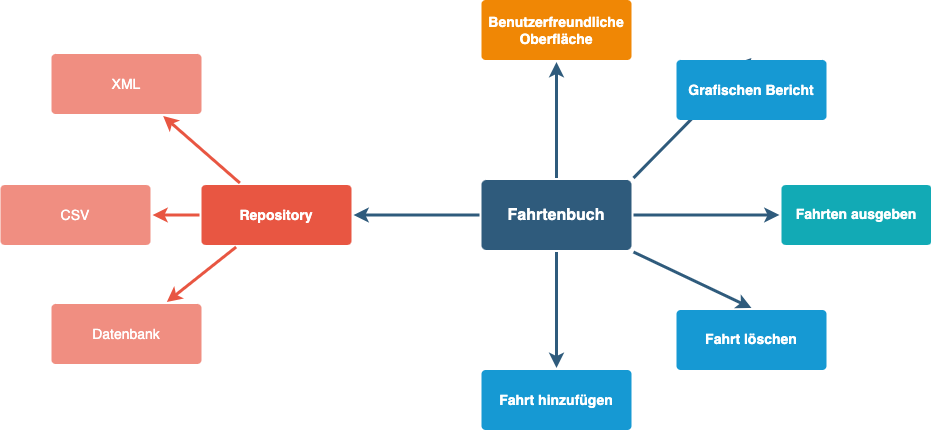

The diagram above was exported from draw.io. Its source (the exported page's mxGraphModel, read from the mxfile embedded in the PNG):
<mxGraphModel dx="867" dy="462" grid="1" gridSize="10" guides="1" tooltips="1" connect="1" arrows="1" fold="1" page="1" pageScale="1" pageWidth="1169" pageHeight="827" background="none" math="0" shadow="0">
  <root>
    <mxCell id="0" />
    <mxCell id="1" parent="0" />
    <mxCell id="1745" value="" style="edgeStyle=none;rounded=0;jumpStyle=none;html=1;shadow=0;labelBackgroundColor=none;startArrow=none;startFill=0;endArrow=classic;endFill=1;jettySize=auto;orthogonalLoop=1;strokeColor=#2F5B7C;strokeWidth=3;fontFamily=Helvetica;fontSize=16;fontColor=#23445D;spacing=5;" parent="1" source="1749" target="1764" edge="1">
      <mxGeometry relative="1" as="geometry" />
    </mxCell>
    <mxCell id="1746" value="" style="edgeStyle=none;rounded=0;jumpStyle=none;html=1;shadow=0;labelBackgroundColor=none;startArrow=none;startFill=0;endArrow=classic;endFill=1;jettySize=auto;orthogonalLoop=1;strokeColor=#2F5B7C;strokeWidth=3;fontFamily=Helvetica;fontSize=16;fontColor=#23445D;spacing=5;" parent="1" source="1749" target="1771" edge="1">
      <mxGeometry relative="1" as="geometry" />
    </mxCell>
    <mxCell id="1747" value="" style="edgeStyle=none;rounded=0;jumpStyle=none;html=1;shadow=0;labelBackgroundColor=none;startArrow=none;startFill=0;endArrow=classic;endFill=1;jettySize=auto;orthogonalLoop=1;strokeColor=#2F5B7C;strokeWidth=3;fontFamily=Helvetica;fontSize=16;fontColor=#23445D;spacing=5;" parent="1" source="1749" target="1760" edge="1">
      <mxGeometry relative="1" as="geometry" />
    </mxCell>
    <mxCell id="1748" value="" style="edgeStyle=none;rounded=0;jumpStyle=none;html=1;shadow=0;labelBackgroundColor=none;startArrow=none;startFill=0;endArrow=classic;endFill=1;jettySize=auto;orthogonalLoop=1;strokeColor=#2F5B7C;strokeWidth=3;fontFamily=Helvetica;fontSize=16;fontColor=#23445D;spacing=5;" parent="1" source="1749" target="1753" edge="1">
      <mxGeometry relative="1" as="geometry" />
    </mxCell>
    <mxCell id="1749" value="Fahrtenbuch" style="rounded=1;whiteSpace=wrap;html=1;shadow=0;labelBackgroundColor=none;strokeColor=none;strokeWidth=3;fillColor=#2F5B7C;fontFamily=Helvetica;fontSize=16;fontColor=#FFFFFF;align=center;fontStyle=1;spacing=5;arcSize=7;perimeterSpacing=2;" parent="1" vertex="1">
      <mxGeometry x="495" y="380.5" width="150" height="70" as="geometry" />
    </mxCell>
    <mxCell id="1750" value="" style="edgeStyle=none;rounded=1;jumpStyle=none;html=1;shadow=0;labelBackgroundColor=none;startArrow=none;startFill=0;jettySize=auto;orthogonalLoop=1;strokeColor=#E85642;strokeWidth=3;fontFamily=Helvetica;fontSize=14;fontColor=#FFFFFF;spacing=5;fontStyle=1;fillColor=#b0e3e6;" parent="1" source="1753" target="1756" edge="1">
      <mxGeometry relative="1" as="geometry" />
    </mxCell>
    <mxCell id="1751" value="" style="edgeStyle=none;rounded=1;jumpStyle=none;html=1;shadow=0;labelBackgroundColor=none;startArrow=none;startFill=0;jettySize=auto;orthogonalLoop=1;strokeColor=#E85642;strokeWidth=3;fontFamily=Helvetica;fontSize=14;fontColor=#FFFFFF;spacing=5;fontStyle=1;fillColor=#b0e3e6;" parent="1" source="1753" target="1755" edge="1">
      <mxGeometry relative="1" as="geometry" />
    </mxCell>
    <mxCell id="1752" value="" style="edgeStyle=none;rounded=1;jumpStyle=none;html=1;shadow=0;labelBackgroundColor=none;startArrow=none;startFill=0;jettySize=auto;orthogonalLoop=1;strokeColor=#E85642;strokeWidth=3;fontFamily=Helvetica;fontSize=14;fontColor=#FFFFFF;spacing=5;fontStyle=1;fillColor=#b0e3e6;" parent="1" source="1753" target="1754" edge="1">
      <mxGeometry relative="1" as="geometry" />
    </mxCell>
    <mxCell id="1753" value="Repository" style="rounded=1;whiteSpace=wrap;html=1;shadow=0;labelBackgroundColor=none;strokeColor=none;strokeWidth=3;fillColor=#e85642;fontFamily=Helvetica;fontSize=14;fontColor=#FFFFFF;align=center;spacing=5;fontStyle=1;arcSize=7;perimeterSpacing=2;" parent="1" vertex="1">
      <mxGeometry x="215" y="385.5" width="150" height="60" as="geometry" />
    </mxCell>
    <mxCell id="1754" value="Datenbank" style="rounded=1;whiteSpace=wrap;html=1;shadow=0;labelBackgroundColor=none;strokeColor=none;strokeWidth=3;fillColor=#f08e81;fontFamily=Helvetica;fontSize=14;fontColor=#FFFFFF;align=center;spacing=5;fontStyle=0;arcSize=7;perimeterSpacing=2;" parent="1" vertex="1">
      <mxGeometry x="65" y="504.5" width="150" height="60" as="geometry" />
    </mxCell>
    <mxCell id="1755" value="CSV" style="rounded=1;whiteSpace=wrap;html=1;shadow=0;labelBackgroundColor=none;strokeColor=none;strokeWidth=3;fillColor=#f08e81;fontFamily=Helvetica;fontSize=14;fontColor=#FFFFFF;align=center;spacing=5;fontStyle=0;arcSize=7;perimeterSpacing=2;" parent="1" vertex="1">
      <mxGeometry x="14" y="385.5" width="150" height="60" as="geometry" />
    </mxCell>
    <mxCell id="1756" value="XML" style="rounded=1;whiteSpace=wrap;html=1;shadow=0;labelBackgroundColor=none;strokeColor=none;strokeWidth=3;fillColor=#f08e81;fontFamily=Helvetica;fontSize=14;fontColor=#FFFFFF;align=center;spacing=5;fontStyle=0;arcSize=7;perimeterSpacing=2;" parent="1" vertex="1">
      <mxGeometry x="65" y="254.5" width="150" height="60" as="geometry" />
    </mxCell>
    <mxCell id="1760" value="Fahrt hinzufügen" style="rounded=1;whiteSpace=wrap;html=1;shadow=0;labelBackgroundColor=none;strokeColor=none;strokeWidth=3;fillColor=#1699d3;fontFamily=Helvetica;fontSize=14;fontColor=#FFFFFF;align=center;spacing=5;fontStyle=1;arcSize=7;perimeterSpacing=2;" parent="1" vertex="1">
      <mxGeometry x="495" y="570.5" width="150" height="60" as="geometry" />
    </mxCell>
    <mxCell id="1764" value="Benutzerfreundliche Oberfläche" style="rounded=1;whiteSpace=wrap;html=1;shadow=0;labelBackgroundColor=none;strokeColor=none;strokeWidth=3;fillColor=#F08705;fontFamily=Helvetica;fontSize=14;fontColor=#FFFFFF;align=center;spacing=5;fontStyle=1;arcSize=7;perimeterSpacing=2;" parent="1" vertex="1">
      <mxGeometry x="495" y="200.5" width="150" height="60" as="geometry" />
    </mxCell>
    <mxCell id="1771" value="Fahrten ausgeben" style="rounded=1;whiteSpace=wrap;html=1;shadow=0;labelBackgroundColor=none;strokeColor=none;strokeWidth=3;fillColor=#12aab5;fontFamily=Helvetica;fontSize=14;fontColor=#FFFFFF;align=center;spacing=5;fontStyle=1;arcSize=7;perimeterSpacing=2;" parent="1" vertex="1">
      <mxGeometry x="795" y="385.4999999999999" width="150" height="60" as="geometry" />
    </mxCell>
    <mxCell id="4uM5McoSkZDLunswP4Pl-1781" value="" style="edgeStyle=none;rounded=0;jumpStyle=none;html=1;shadow=0;labelBackgroundColor=none;startArrow=none;startFill=0;endArrow=classic;endFill=1;jettySize=auto;orthogonalLoop=1;strokeColor=#2F5B7C;strokeWidth=3;fontFamily=Helvetica;fontSize=16;fontColor=#23445D;spacing=5;entryX=0.5;entryY=0;entryDx=0;entryDy=0;exitX=1;exitY=1;exitDx=0;exitDy=0;" edge="1" parent="1" source="1749" target="4uM5McoSkZDLunswP4Pl-1782">
      <mxGeometry relative="1" as="geometry">
        <mxPoint x="480" y="490" as="sourcePoint" />
        <mxPoint x="400" y="560" as="targetPoint" />
      </mxGeometry>
    </mxCell>
    <mxCell id="4uM5McoSkZDLunswP4Pl-1782" value="Fahrt löschen" style="rounded=1;whiteSpace=wrap;html=1;shadow=0;labelBackgroundColor=none;strokeColor=none;strokeWidth=3;fillColor=#1699d3;fontFamily=Helvetica;fontSize=14;fontColor=#FFFFFF;align=center;spacing=5;fontStyle=1;arcSize=7;perimeterSpacing=2;" vertex="1" parent="1">
      <mxGeometry x="690" y="510.5" width="150" height="60" as="geometry" />
    </mxCell>
    <mxCell id="4uM5McoSkZDLunswP4Pl-1783" value="" style="edgeStyle=none;rounded=0;jumpStyle=none;html=1;shadow=0;labelBackgroundColor=none;startArrow=none;startFill=0;endArrow=classic;endFill=1;jettySize=auto;orthogonalLoop=1;strokeColor=#2F5B7C;strokeWidth=3;fontFamily=Helvetica;fontSize=16;fontColor=#23445D;spacing=5;entryX=0.5;entryY=0;entryDx=0;entryDy=0;exitX=1;exitY=0;exitDx=0;exitDy=0;" edge="1" parent="1" target="4uM5McoSkZDLunswP4Pl-1784" source="1749">
      <mxGeometry relative="1" as="geometry">
        <mxPoint x="838" y="457.5" as="sourcePoint" />
        <mxPoint x="735" y="564.5" as="targetPoint" />
      </mxGeometry>
    </mxCell>
    <mxCell id="4uM5McoSkZDLunswP4Pl-1784" value="Grafischen Bericht" style="rounded=1;whiteSpace=wrap;html=1;shadow=0;labelBackgroundColor=none;strokeColor=none;strokeWidth=3;fillColor=#1699d3;fontFamily=Helvetica;fontSize=14;fontColor=#FFFFFF;align=center;spacing=5;fontStyle=1;arcSize=7;perimeterSpacing=2;" vertex="1" parent="1">
      <mxGeometry x="690" y="260.5" width="150" height="60" as="geometry" />
    </mxCell>
  </root>
</mxGraphModel>